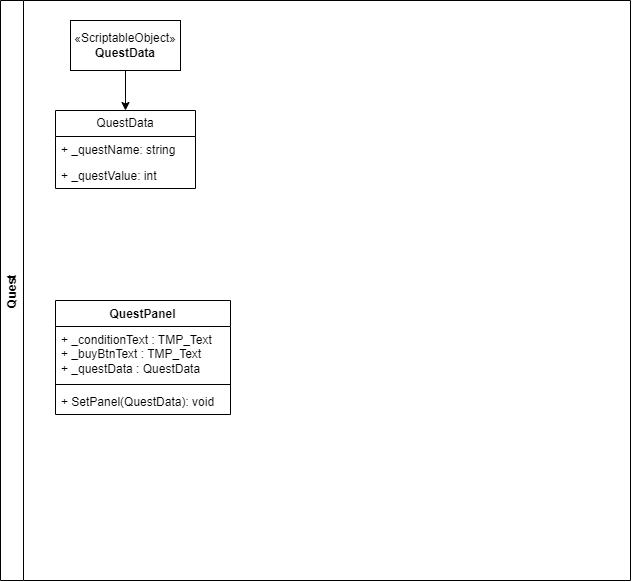

The diagram above was exported from draw.io. Its source (the exported page's mxGraphModel, read from the mxfile embedded in the PNG):
<mxGraphModel dx="1702" dy="471" grid="1" gridSize="10" guides="1" tooltips="1" connect="1" arrows="1" fold="1" page="1" pageScale="1" pageWidth="827" pageHeight="1169" background="#FFFFFF" math="0" shadow="0">
  <root>
    <mxCell id="0" />
    <mxCell id="1" parent="0" />
    <mxCell id="AZR588gIlU6X9or-4KJd-3" value="Quest" style="swimlane;horizontal=0;whiteSpace=wrap;html=1;" vertex="1" parent="1">
      <mxGeometry x="-180" y="80" width="630" height="580" as="geometry" />
    </mxCell>
    <mxCell id="AZR588gIlU6X9or-4KJd-17" style="edgeStyle=orthogonalEdgeStyle;rounded=0;orthogonalLoop=1;jettySize=auto;html=1;entryX=0.5;entryY=0;entryDx=0;entryDy=0;" edge="1" parent="AZR588gIlU6X9or-4KJd-3" source="AZR588gIlU6X9or-4KJd-1" target="AZR588gIlU6X9or-4KJd-11">
      <mxGeometry relative="1" as="geometry" />
    </mxCell>
    <mxCell id="AZR588gIlU6X9or-4KJd-1" value="«ScriptableObject»&lt;br&gt;&lt;b&gt;QuestData&lt;/b&gt;" style="html=1;whiteSpace=wrap;" vertex="1" parent="AZR588gIlU6X9or-4KJd-3">
      <mxGeometry x="70" y="20" width="110" height="50" as="geometry" />
    </mxCell>
    <mxCell id="AZR588gIlU6X9or-4KJd-11" value="QuestData" style="swimlane;fontStyle=0;childLayout=stackLayout;horizontal=1;startSize=26;fillColor=none;horizontalStack=0;resizeParent=1;resizeParentMax=0;resizeLast=0;collapsible=1;marginBottom=0;whiteSpace=wrap;html=1;" vertex="1" parent="AZR588gIlU6X9or-4KJd-3">
      <mxGeometry x="55" y="110" width="140" height="78" as="geometry" />
    </mxCell>
    <mxCell id="AZR588gIlU6X9or-4KJd-12" value="+ _questName: string" style="text;strokeColor=none;fillColor=none;align=left;verticalAlign=top;spacingLeft=4;spacingRight=4;overflow=hidden;rotatable=0;points=[[0,0.5],[1,0.5]];portConstraint=eastwest;whiteSpace=wrap;html=1;" vertex="1" parent="AZR588gIlU6X9or-4KJd-11">
      <mxGeometry y="26" width="140" height="26" as="geometry" />
    </mxCell>
    <mxCell id="AZR588gIlU6X9or-4KJd-13" value="+ _questValue: int" style="text;strokeColor=none;fillColor=none;align=left;verticalAlign=top;spacingLeft=4;spacingRight=4;overflow=hidden;rotatable=0;points=[[0,0.5],[1,0.5]];portConstraint=eastwest;whiteSpace=wrap;html=1;" vertex="1" parent="AZR588gIlU6X9or-4KJd-11">
      <mxGeometry y="52" width="140" height="26" as="geometry" />
    </mxCell>
    <mxCell id="AZR588gIlU6X9or-4KJd-18" value="QuestPanel" style="swimlane;fontStyle=1;align=center;verticalAlign=top;childLayout=stackLayout;horizontal=1;startSize=26;horizontalStack=0;resizeParent=1;resizeParentMax=0;resizeLast=0;collapsible=1;marginBottom=0;whiteSpace=wrap;html=1;" vertex="1" parent="AZR588gIlU6X9or-4KJd-3">
      <mxGeometry x="55" y="300" width="175" height="114" as="geometry">
        <mxRectangle x="55" y="300" width="110" height="30" as="alternateBounds" />
      </mxGeometry>
    </mxCell>
    <mxCell id="AZR588gIlU6X9or-4KJd-19" value="+ _conditionText : TMP_Text&lt;br&gt;+&amp;nbsp;_buyBtnText :&amp;nbsp;TMP_Text&lt;br&gt;+ _questData : QuestData" style="text;strokeColor=none;fillColor=none;align=left;verticalAlign=top;spacingLeft=4;spacingRight=4;overflow=hidden;rotatable=0;points=[[0,0.5],[1,0.5]];portConstraint=eastwest;whiteSpace=wrap;html=1;" vertex="1" parent="AZR588gIlU6X9or-4KJd-18">
      <mxGeometry y="26" width="175" height="54" as="geometry" />
    </mxCell>
    <mxCell id="AZR588gIlU6X9or-4KJd-20" value="" style="line;strokeWidth=1;fillColor=none;align=left;verticalAlign=middle;spacingTop=-1;spacingLeft=3;spacingRight=3;rotatable=0;labelPosition=right;points=[];portConstraint=eastwest;strokeColor=inherit;" vertex="1" parent="AZR588gIlU6X9or-4KJd-18">
      <mxGeometry y="80" width="175" height="8" as="geometry" />
    </mxCell>
    <mxCell id="AZR588gIlU6X9or-4KJd-21" value="+ SetPanel(QuestData): void" style="text;strokeColor=none;fillColor=none;align=left;verticalAlign=top;spacingLeft=4;spacingRight=4;overflow=hidden;rotatable=0;points=[[0,0.5],[1,0.5]];portConstraint=eastwest;whiteSpace=wrap;html=1;" vertex="1" parent="AZR588gIlU6X9or-4KJd-18">
      <mxGeometry y="88" width="175" height="26" as="geometry" />
    </mxCell>
  </root>
</mxGraphModel>